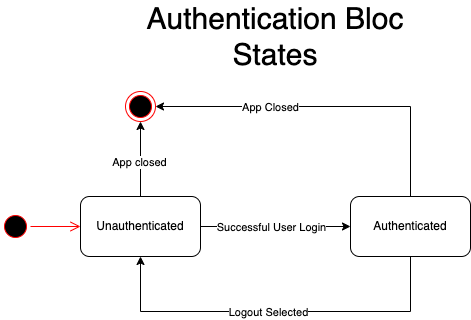

The diagram above was exported from draw.io. Its source (the exported page's mxGraphModel, read from the mxfile embedded in the PNG):
<mxGraphModel dx="1106" dy="852" grid="1" gridSize="10" guides="1" tooltips="1" connect="1" arrows="1" fold="1" page="1" pageScale="1" pageWidth="850" pageHeight="1100" math="0" shadow="0">
  <root>
    <mxCell id="0" />
    <mxCell id="1" parent="0" />
    <mxCell id="oE1azHt01wlViOR003Yv-1" value="" style="ellipse;html=1;shape=endState;fillColor=#000000;strokeColor=#ff0000;" parent="1" vertex="1">
      <mxGeometry x="155" y="170" width="30" height="30" as="geometry" />
    </mxCell>
    <mxCell id="oE1azHt01wlViOR003Yv-2" value="" style="ellipse;html=1;shape=startState;fillColor=#000000;strokeColor=#ff0000;" parent="1" vertex="1">
      <mxGeometry x="30" y="290" width="30" height="30" as="geometry" />
    </mxCell>
    <mxCell id="oE1azHt01wlViOR003Yv-3" value="" style="edgeStyle=orthogonalEdgeStyle;html=1;verticalAlign=bottom;endArrow=open;endSize=8;strokeColor=#ff0000;rounded=0;entryX=0;entryY=0.5;entryDx=0;entryDy=0;" parent="1" source="oE1azHt01wlViOR003Yv-2" target="oE1azHt01wlViOR003Yv-5" edge="1">
      <mxGeometry relative="1" as="geometry">
        <mxPoint x="150" y="305" as="targetPoint" />
      </mxGeometry>
    </mxCell>
    <mxCell id="oE1azHt01wlViOR003Yv-10" style="edgeStyle=orthogonalEdgeStyle;rounded=0;orthogonalLoop=1;jettySize=auto;html=1;exitX=1;exitY=0.5;exitDx=0;exitDy=0;entryX=0;entryY=0.5;entryDx=0;entryDy=0;" parent="1" source="oE1azHt01wlViOR003Yv-5" target="oE1azHt01wlViOR003Yv-6" edge="1">
      <mxGeometry relative="1" as="geometry" />
    </mxCell>
    <mxCell id="oE1azHt01wlViOR003Yv-11" value="Successful User Login" style="edgeLabel;html=1;align=center;verticalAlign=middle;resizable=0;points=[];" parent="oE1azHt01wlViOR003Yv-10" vertex="1" connectable="0">
      <mxGeometry x="-0.2115" y="2" relative="1" as="geometry">
        <mxPoint x="11" y="2" as="offset" />
      </mxGeometry>
    </mxCell>
    <mxCell id="oE1azHt01wlViOR003Yv-5" value="Unauthenticated" style="rounded=1;whiteSpace=wrap;html=1;" parent="1" vertex="1">
      <mxGeometry x="110" y="275" width="120" height="60" as="geometry" />
    </mxCell>
    <mxCell id="oE1azHt01wlViOR003Yv-8" style="edgeStyle=orthogonalEdgeStyle;rounded=0;orthogonalLoop=1;jettySize=auto;html=1;exitX=0.5;exitY=0;exitDx=0;exitDy=0;entryX=0.5;entryY=1;entryDx=0;entryDy=0;" parent="1" source="oE1azHt01wlViOR003Yv-5" target="oE1azHt01wlViOR003Yv-1" edge="1">
      <mxGeometry relative="1" as="geometry">
        <mxPoint x="450" y="320" as="sourcePoint" />
      </mxGeometry>
    </mxCell>
    <mxCell id="oE1azHt01wlViOR003Yv-15" value="App closed" style="edgeLabel;html=1;align=center;verticalAlign=middle;resizable=0;points=[];fontSize=11;" parent="oE1azHt01wlViOR003Yv-8" vertex="1" connectable="0">
      <mxGeometry x="0.0133" y="2" relative="1" as="geometry">
        <mxPoint y="3" as="offset" />
      </mxGeometry>
    </mxCell>
    <mxCell id="oE1azHt01wlViOR003Yv-13" style="edgeStyle=orthogonalEdgeStyle;rounded=0;orthogonalLoop=1;jettySize=auto;html=1;exitX=0.5;exitY=1;exitDx=0;exitDy=0;entryX=0.5;entryY=1;entryDx=0;entryDy=0;fontSize=30;" parent="1" source="oE1azHt01wlViOR003Yv-6" target="oE1azHt01wlViOR003Yv-5" edge="1">
      <mxGeometry relative="1" as="geometry">
        <Array as="points">
          <mxPoint x="440" y="390" />
          <mxPoint x="170" y="390" />
        </Array>
      </mxGeometry>
    </mxCell>
    <mxCell id="oE1azHt01wlViOR003Yv-14" value="Logout Selected" style="edgeLabel;html=1;align=center;verticalAlign=middle;resizable=0;points=[];fontSize=11;" parent="oE1azHt01wlViOR003Yv-13" vertex="1" connectable="0">
      <mxGeometry x="-0.1935" relative="1" as="geometry">
        <mxPoint x="-45" as="offset" />
      </mxGeometry>
    </mxCell>
    <mxCell id="oE1azHt01wlViOR003Yv-16" style="edgeStyle=orthogonalEdgeStyle;rounded=0;orthogonalLoop=1;jettySize=auto;html=1;exitX=0.5;exitY=0;exitDx=0;exitDy=0;entryX=1;entryY=0.5;entryDx=0;entryDy=0;fontSize=11;" parent="1" source="oE1azHt01wlViOR003Yv-6" target="oE1azHt01wlViOR003Yv-1" edge="1">
      <mxGeometry relative="1" as="geometry" />
    </mxCell>
    <mxCell id="oE1azHt01wlViOR003Yv-17" value="App Closed" style="edgeLabel;html=1;align=center;verticalAlign=middle;resizable=0;points=[];fontSize=11;" parent="oE1azHt01wlViOR003Yv-16" vertex="1" connectable="0">
      <mxGeometry x="0.3375" relative="1" as="geometry">
        <mxPoint as="offset" />
      </mxGeometry>
    </mxCell>
    <mxCell id="oE1azHt01wlViOR003Yv-6" value="Authenticated" style="rounded=1;whiteSpace=wrap;html=1;" parent="1" vertex="1">
      <mxGeometry x="380" y="275" width="120" height="60" as="geometry" />
    </mxCell>
    <mxCell id="oE1azHt01wlViOR003Yv-12" value="&lt;font style=&quot;font-size: 30px&quot;&gt;Authentication Bloc States&lt;/font&gt;" style="text;html=1;strokeColor=none;fillColor=none;align=center;verticalAlign=middle;whiteSpace=wrap;rounded=0;" parent="1" vertex="1">
      <mxGeometry x="170" y="90" width="270" height="50" as="geometry" />
    </mxCell>
  </root>
</mxGraphModel>